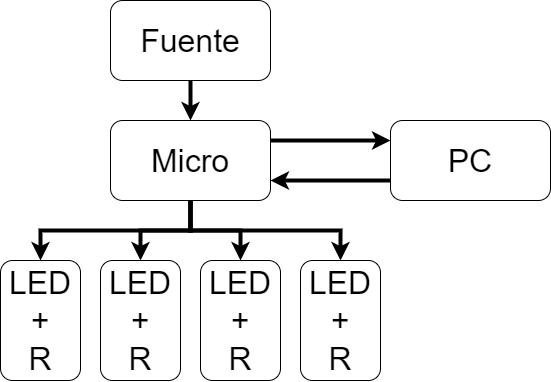

The diagram above was exported from draw.io. Its source (the exported page's mxGraphModel, read from the mxfile embedded in the PNG):
<mxGraphModel dx="920" dy="494" grid="1" gridSize="10" guides="1" tooltips="1" connect="1" arrows="1" fold="1" page="1" pageScale="1" pageWidth="827" pageHeight="1169" math="0" shadow="0">
  <root>
    <mxCell id="0" />
    <mxCell id="1" parent="0" />
    <mxCell id="2" style="edgeStyle=orthogonalEdgeStyle;rounded=0;orthogonalLoop=1;jettySize=auto;html=1;exitX=0.5;exitY=1;exitDx=0;exitDy=0;entryX=0.5;entryY=0;entryDx=0;entryDy=0;strokeWidth=4;" edge="1" source="3" target="9" parent="1">
      <mxGeometry relative="1" as="geometry" />
    </mxCell>
    <mxCell id="3" value="&lt;font style=&quot;font-size: 32px&quot;&gt;Fuente&lt;/font&gt;" style="rounded=1;whiteSpace=wrap;html=1;" vertex="1" parent="1">
      <mxGeometry x="320" y="40" width="160" height="80" as="geometry" />
    </mxCell>
    <mxCell id="4" style="edgeStyle=orthogonalEdgeStyle;rounded=0;orthogonalLoop=1;jettySize=auto;html=1;exitX=1;exitY=0.25;exitDx=0;exitDy=0;entryX=0;entryY=0.25;entryDx=0;entryDy=0;strokeWidth=4;" edge="1" source="9" target="15" parent="1">
      <mxGeometry relative="1" as="geometry" />
    </mxCell>
    <mxCell id="5" style="edgeStyle=orthogonalEdgeStyle;rounded=0;orthogonalLoop=1;jettySize=auto;html=1;exitX=0.5;exitY=1;exitDx=0;exitDy=0;entryX=0.5;entryY=0;entryDx=0;entryDy=0;strokeWidth=4;" edge="1" source="9" target="11" parent="1">
      <mxGeometry relative="1" as="geometry" />
    </mxCell>
    <mxCell id="6" style="edgeStyle=orthogonalEdgeStyle;rounded=0;orthogonalLoop=1;jettySize=auto;html=1;exitX=0.5;exitY=1;exitDx=0;exitDy=0;entryX=0.5;entryY=0;entryDx=0;entryDy=0;strokeWidth=4;" edge="1" source="9" target="12" parent="1">
      <mxGeometry relative="1" as="geometry" />
    </mxCell>
    <mxCell id="7" style="edgeStyle=orthogonalEdgeStyle;rounded=0;orthogonalLoop=1;jettySize=auto;html=1;exitX=0.5;exitY=1;exitDx=0;exitDy=0;strokeWidth=4;" edge="1" source="9" target="10" parent="1">
      <mxGeometry relative="1" as="geometry" />
    </mxCell>
    <mxCell id="8" style="edgeStyle=orthogonalEdgeStyle;rounded=0;orthogonalLoop=1;jettySize=auto;html=1;exitX=0.5;exitY=1;exitDx=0;exitDy=0;strokeWidth=4;" edge="1" source="9" target="13" parent="1">
      <mxGeometry relative="1" as="geometry" />
    </mxCell>
    <mxCell id="9" value="&lt;font style=&quot;font-size: 32px&quot;&gt;Micro&lt;/font&gt;" style="rounded=1;whiteSpace=wrap;html=1;" vertex="1" parent="1">
      <mxGeometry x="320" y="160" width="160" height="80" as="geometry" />
    </mxCell>
    <mxCell id="10" value="&lt;font style=&quot;font-size: 32px&quot;&gt;LED&lt;br&gt;+&lt;br&gt;R&lt;br&gt;&lt;/font&gt;" style="rounded=1;whiteSpace=wrap;html=1;" vertex="1" parent="1">
      <mxGeometry x="210" y="300" width="80" height="120" as="geometry" />
    </mxCell>
    <mxCell id="11" value="&lt;font style=&quot;font-size: 32px&quot;&gt;LED&lt;br&gt;+&lt;br&gt;R&lt;br&gt;&lt;/font&gt;" style="rounded=1;whiteSpace=wrap;html=1;" vertex="1" parent="1">
      <mxGeometry x="310" y="300" width="80" height="120" as="geometry" />
    </mxCell>
    <mxCell id="12" value="&lt;font style=&quot;font-size: 32px&quot;&gt;LED&lt;br&gt;+&lt;br&gt;R&lt;br&gt;&lt;/font&gt;" style="rounded=1;whiteSpace=wrap;html=1;" vertex="1" parent="1">
      <mxGeometry x="410" y="300" width="80" height="120" as="geometry" />
    </mxCell>
    <mxCell id="13" value="&lt;font style=&quot;font-size: 32px&quot;&gt;LED&lt;br&gt;+&lt;br&gt;R&lt;br&gt;&lt;/font&gt;" style="rounded=1;whiteSpace=wrap;html=1;" vertex="1" parent="1">
      <mxGeometry x="510" y="300" width="80" height="120" as="geometry" />
    </mxCell>
    <mxCell id="14" style="edgeStyle=orthogonalEdgeStyle;rounded=0;orthogonalLoop=1;jettySize=auto;html=1;exitX=0;exitY=0.75;exitDx=0;exitDy=0;entryX=1;entryY=0.75;entryDx=0;entryDy=0;strokeWidth=4;" edge="1" source="15" target="9" parent="1">
      <mxGeometry relative="1" as="geometry" />
    </mxCell>
    <mxCell id="15" value="&lt;font style=&quot;font-size: 32px&quot;&gt;PC&lt;/font&gt;" style="rounded=1;whiteSpace=wrap;html=1;" vertex="1" parent="1">
      <mxGeometry x="600" y="160" width="160" height="80" as="geometry" />
    </mxCell>
  </root>
</mxGraphModel>